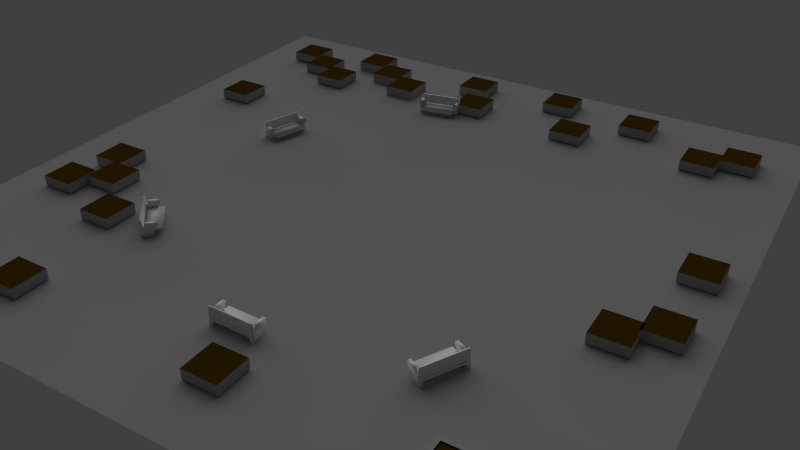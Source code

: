 # Source: parque_del_carmen.blend  (saved by Blender 2.63.17; exported with 4.5.12 LTS)
import bpy
from mathutils import Matrix  # noqa: F401  (used for matrix-valued properties, if any)

bpy.ops.wm.read_factory_settings(use_empty=True)
scene = bpy.context.scene
scene.name = 'Scene'

# ---- collections
col_collection_1 = bpy.data.collections.new('Collection 1'); scene.collection.children.link(col_collection_1)
col_collection_2 = bpy.data.collections.new('Collection 2'); scene.collection.children.link(col_collection_2)
col_collection_2.hide_render = True
col_collection_2.hide_viewport = True

# ---- materials (node trees are filled in below, after node groups)
mat_cafesito = bpy.data.materials.new('cafesito')
mat_material_003 = bpy.data.materials.new('Material.003')
mat_material_003.alpha_threshold = 0.0
mat_material_003.use_transparent_shadow = False
mat_material_003.preview_render_type = 'FLAT'
mat_material_003.diffuse_color = (0.06072, 0.03439, 0.001663, 1.0)
mat_material_003.roughness = 0.5
mat_material_003.specular_intensity = 0.09167
mat_material_003.line_color = (0.0, 0.0, 0.0, 1.0)
mat_material_002 = bpy.data.materials.new('Material.002')
mat_material_002.alpha_threshold = 0.0
mat_material_002.use_transparent_shadow = False
mat_material_002.preview_render_type = 'CUBE'
mat_material_002.diffuse_color = (0.3931, 0.3931, 0.3931, 1.0)
mat_material_002.roughness = 0.5
mat_material_002.specular_intensity = 0.0
mat_material_002.line_color = (0.0, 0.0, 0.0, 1.0)
mat_material = bpy.data.materials.new('Material')
mat_material.alpha_threshold = 0.0
mat_material.use_transparent_shadow = False
mat_material.diffuse_color = (0.3588, 0.3588, 0.3588, 1.0)
mat_material.roughness = 0.5
mat_material.specular_intensity = 0.0
mat_material.line_color = (0.0, 0.0, 0.0, 1.0)

# ---- material node trees

# ---- world
world_world = bpy.data.worlds.new('World'); scene.world = world_world
world_world.color = (0.05088, 0.05088, 0.05088)
world_world.use_sun_shadow = False
world_world.sun_shadow_jitter_overblur = 0.0
world_world.cycles.sampling_method = 'MANUAL'
world_world.cycles.sample_map_resolution = 256

# ---- cameras
cam_camera_001 = bpy.data.cameras.new('Camera.001')
cam_camera_001.clip_end = 100.0
cam_camera_001.lens = 35.0
cam_camera_001.sensor_width = 32.0
cam_camera_001.sensor_height = 18.0
cam_camera_001.dof.focus_distance = 0.0
cam_camera_001.dof.aperture_fstop = 128.0

# ---- lights
light_sun = bpy.data.lights.new('Sun', 'SUN')
light_sun.transmission_factor = 0.0
light_sun.angle = 1.571
light_sun.energy = 1.0
light_sun.shadow_buffer_clip_start = 0.5
light_sun.shadow_soft_size = 1.0
light_sun.shadow_cascade_max_distance = 1000.0
light_sun.cycles.use_multiple_importance_sampling = False
light_hemi = bpy.data.lights.new('Hemi', 'SUN')
light_hemi.transmission_factor = 0.0
light_hemi.angle = 1.571
light_hemi.energy = 1.0
light_hemi.shadow_buffer_clip_start = 0.5
light_hemi.shadow_soft_size = 1.0
light_hemi.shadow_cascade_max_distance = 1000.0
light_hemi.cycles.use_multiple_importance_sampling = False

# ---- meshes
me_plane_001 = bpy.data.meshes.new('Plane.001')
me_plane_001.from_pydata([], [], [])
me_plane_001.materials.append(None)
me_plane_001.update()
me_plane_008 = bpy.data.meshes.new('Plane.008')
me_plane_008.from_pydata([(0.07508, 0.5866, 0.0), (0.07508, -0.5866, 0.0), (-0.07508, -0.5866, 0.0), (-0.07508, 0.5866, 0.0), (-0.07508, 1.719, 0.7941), (0.07508, 1.719, 0.7941), (-0.07508, 1.339, 0.5275), (-0.07508, -0.5866, 0.5275), (0.07508, 1.339, 0.5275), (0.07508, -0.5866, 0.5275), (0.07508, -0.3327, 0.0), (-0.07508, -0.3327, 0.0), (-0.07508, 0.08124, 0.7941), (0.07508, 0.08124, 0.7941), (-0.07508, -0.1699, 0.5275), (0.07508, -0.1699, 0.5275), (-0.07508, -0.503, 0.9779), (0.07508, -0.503, 0.9779), (-0.07508, -0.2678, 0.9779), (0.07508, -0.2678, 0.9779), (-1.857, -0.503, 0.9779), (-1.857, -0.5866, 0.5275), (-1.857, -0.2678, 0.9779), (-1.857, -0.1699, 0.5275), (-2.006, -0.5866, 0.5275), (-2.006, -0.1699, 0.5275), (-2.006, -0.2678, 0.9779), (-2.006, -0.503, 0.9779), (-1.856, 0.08124, 0.7941), (-2.006, 0.08124, 0.7941), (-2.006, -0.3327, 0.0), (-1.856, -0.3327, 0.0), (-1.856, 1.339, 0.5275), (-2.006, 1.339, 0.5275), (-1.856, 1.719, 0.7941), (-2.006, 1.719, 0.7941), (-2.006, 0.5866, 0.0), (-2.006, -0.5866, 0.0), (-1.856, -0.5866, 0.0), (-1.856, 0.5866, 0.0), (-0.0669, 2.058, 0.3765), (-0.0669, -0.5715, 0.3765), (-1.862, -0.5715, 0.3765), (-1.862, 2.058, 0.3765), (-1.862, -0.5715, 0.4782), (-1.862, 2.058, 0.4782), (-0.0669, 2.058, 0.4782), (-0.0669, -0.5715, 0.4782)], [], [(0, 3, 6, 8), (8, 6, 4, 5), (2, 1, 9, 7), (10, 11, 3, 0), (11, 10, 1, 2), (12, 13, 5, 4), (6, 3, 11, 14), (14, 11, 2, 7), (4, 6, 14, 12), (9, 1, 10, 15), (0, 8, 15, 10), (13, 15, 8, 5), (12, 14, 15, 13), (14, 18, 19, 15), (15, 19, 17, 9), (9, 17, 16, 7), (16, 17, 19, 18), (16, 20, 21, 7), (18, 22, 20, 16), (14, 23, 22, 18), (7, 21, 23, 14), (21, 23, 22, 20), (27, 20, 22, 26), (21, 20, 27, 24), (25, 26, 22, 23), (29, 25, 23, 28), (28, 23, 32, 34), (39, 32, 23, 31), (21, 38, 31, 23), (35, 33, 25, 29), (25, 30, 37, 24), (33, 36, 30, 25), (29, 28, 34, 35), (30, 31, 38, 37), (31, 30, 36, 39), (37, 38, 21, 24), (32, 33, 35, 34), (39, 36, 33, 32), (42, 43, 40, 41), (42, 44, 45, 43), (43, 45, 46, 40), (40, 46, 47, 41), (41, 47, 44, 42), (44, 47, 46, 45), (24, 27, 26, 25)])
me_plane_008.polygons.foreach_set('use_smooth', [True] * 45)
me_plane_008.materials.append(mat_cafesito)
me_plane_008.use_remesh_preserve_volume = False
me_plane_008.use_remesh_preserve_attributes = False
me_plane_008.use_mirror_vertex_groups = False
me_plane_008.update()
me_plane_007 = bpy.data.meshes.new('Plane.007')
me_plane_007.from_pydata([(0.07508, 0.5866, 0.0), (0.07508, -0.5866, 0.0), (-0.07508, -0.5866, 0.0), (-0.07508, 0.5866, 0.0), (-0.07508, 1.719, 0.7941), (0.07508, 1.719, 0.7941), (-0.07508, 1.339, 0.5275), (-0.07508, -0.5866, 0.5275), (0.07508, 1.339, 0.5275), (0.07508, -0.5866, 0.5275), (0.07508, -0.3327, 0.0), (-0.07508, -0.3327, 0.0), (-0.07508, 0.08124, 0.7941), (0.07508, 0.08124, 0.7941), (-0.07508, -0.1699, 0.5275), (0.07508, -0.1699, 0.5275), (-0.07508, -0.503, 0.9779), (0.07508, -0.503, 0.9779), (-0.07508, -0.2678, 0.9779), (0.07508, -0.2678, 0.9779), (-1.857, -0.503, 0.9779), (-1.857, -0.5866, 0.5275), (-1.857, -0.2678, 0.9779), (-1.857, -0.1699, 0.5275), (-2.006, -0.5866, 0.5275), (-2.006, -0.1699, 0.5275), (-2.006, -0.2678, 0.9779), (-2.006, -0.503, 0.9779), (-1.856, 0.08124, 0.7941), (-2.006, 0.08124, 0.7941), (-2.006, -0.3327, 0.0), (-1.856, -0.3327, 0.0), (-1.856, 1.339, 0.5275), (-2.006, 1.339, 0.5275), (-1.856, 1.719, 0.7941), (-2.006, 1.719, 0.7941), (-2.006, 0.5866, 0.0), (-2.006, -0.5866, 0.0), (-1.856, -0.5866, 0.0), (-1.856, 0.5866, 0.0), (-0.0669, 2.058, 0.3765), (-0.0669, -0.5715, 0.3765), (-1.862, -0.5715, 0.3765), (-1.862, 2.058, 0.3765), (-1.862, -0.5715, 0.4782), (-1.862, 2.058, 0.4782), (-0.0669, 2.058, 0.4782), (-0.0669, -0.5715, 0.4782)], [], [(0, 3, 6, 8), (8, 6, 4, 5), (2, 1, 9, 7), (10, 11, 3, 0), (11, 10, 1, 2), (12, 13, 5, 4), (6, 3, 11, 14), (14, 11, 2, 7), (4, 6, 14, 12), (9, 1, 10, 15), (0, 8, 15, 10), (13, 15, 8, 5), (12, 14, 15, 13), (14, 18, 19, 15), (15, 19, 17, 9), (9, 17, 16, 7), (16, 17, 19, 18), (16, 20, 21, 7), (18, 22, 20, 16), (14, 23, 22, 18), (7, 21, 23, 14), (21, 23, 22, 20), (27, 20, 22, 26), (21, 20, 27, 24), (25, 26, 22, 23), (29, 25, 23, 28), (28, 23, 32, 34), (39, 32, 23, 31), (21, 38, 31, 23), (35, 33, 25, 29), (25, 30, 37, 24), (33, 36, 30, 25), (29, 28, 34, 35), (30, 31, 38, 37), (31, 30, 36, 39), (37, 38, 21, 24), (32, 33, 35, 34), (39, 36, 33, 32), (42, 43, 40, 41), (42, 44, 45, 43), (43, 45, 46, 40), (40, 46, 47, 41), (41, 47, 44, 42), (44, 47, 46, 45), (24, 27, 26, 25)])
me_plane_007.polygons.foreach_set('use_smooth', [True] * 45)
me_plane_007.materials.append(mat_cafesito)
me_plane_007.use_remesh_preserve_volume = False
me_plane_007.use_remesh_preserve_attributes = False
me_plane_007.use_mirror_vertex_groups = False
me_plane_007.update()
me_plane_006 = bpy.data.meshes.new('Plane.006')
me_plane_006.from_pydata([(0.07508, 0.5866, 0.0), (0.07508, -0.5866, 0.0), (-0.07508, -0.5866, 0.0), (-0.07508, 0.5866, 0.0), (-0.07508, 1.719, 0.7941), (0.07508, 1.719, 0.7941), (-0.07508, 1.339, 0.5275), (-0.07508, -0.5866, 0.5275), (0.07508, 1.339, 0.5275), (0.07508, -0.5866, 0.5275), (0.07508, -0.3327, 0.0), (-0.07508, -0.3327, 0.0), (-0.07508, 0.08124, 0.7941), (0.07508, 0.08124, 0.7941), (-0.07508, -0.1699, 0.5275), (0.07508, -0.1699, 0.5275), (-0.07508, -0.503, 0.9779), (0.07508, -0.503, 0.9779), (-0.07508, -0.2678, 0.9779), (0.07508, -0.2678, 0.9779), (-1.857, -0.503, 0.9779), (-1.857, -0.5866, 0.5275), (-1.857, -0.2678, 0.9779), (-1.857, -0.1699, 0.5275), (-2.006, -0.5866, 0.5275), (-2.006, -0.1699, 0.5275), (-2.006, -0.2678, 0.9779), (-2.006, -0.503, 0.9779), (-1.856, 0.08124, 0.7941), (-2.006, 0.08124, 0.7941), (-2.006, -0.3327, 0.0), (-1.856, -0.3327, 0.0), (-1.856, 1.339, 0.5275), (-2.006, 1.339, 0.5275), (-1.856, 1.719, 0.7941), (-2.006, 1.719, 0.7941), (-2.006, 0.5866, 0.0), (-2.006, -0.5866, 0.0), (-1.856, -0.5866, 0.0), (-1.856, 0.5866, 0.0), (-0.0669, 2.058, 0.3765), (-0.0669, -0.5715, 0.3765), (-1.862, -0.5715, 0.3765), (-1.862, 2.058, 0.3765), (-1.862, -0.5715, 0.4782), (-1.862, 2.058, 0.4782), (-0.0669, 2.058, 0.4782), (-0.0669, -0.5715, 0.4782)], [], [(0, 3, 6, 8), (8, 6, 4, 5), (2, 1, 9, 7), (10, 11, 3, 0), (11, 10, 1, 2), (12, 13, 5, 4), (6, 3, 11, 14), (14, 11, 2, 7), (4, 6, 14, 12), (9, 1, 10, 15), (0, 8, 15, 10), (13, 15, 8, 5), (12, 14, 15, 13), (14, 18, 19, 15), (15, 19, 17, 9), (9, 17, 16, 7), (16, 17, 19, 18), (16, 20, 21, 7), (18, 22, 20, 16), (14, 23, 22, 18), (7, 21, 23, 14), (21, 23, 22, 20), (27, 20, 22, 26), (21, 20, 27, 24), (25, 26, 22, 23), (29, 25, 23, 28), (28, 23, 32, 34), (39, 32, 23, 31), (21, 38, 31, 23), (35, 33, 25, 29), (25, 30, 37, 24), (33, 36, 30, 25), (29, 28, 34, 35), (30, 31, 38, 37), (31, 30, 36, 39), (37, 38, 21, 24), (32, 33, 35, 34), (39, 36, 33, 32), (42, 43, 40, 41), (42, 44, 45, 43), (43, 45, 46, 40), (40, 46, 47, 41), (41, 47, 44, 42), (44, 47, 46, 45), (24, 27, 26, 25)])
me_plane_006.polygons.foreach_set('use_smooth', [True] * 45)
me_plane_006.materials.append(mat_cafesito)
me_plane_006.use_remesh_preserve_volume = False
me_plane_006.use_remesh_preserve_attributes = False
me_plane_006.use_mirror_vertex_groups = False
me_plane_006.update()
me_plane_005 = bpy.data.meshes.new('Plane.005')
me_plane_005.from_pydata([(0.07508, 0.5866, 0.0), (0.07508, -0.5866, 0.0), (-0.07508, -0.5866, 0.0), (-0.07508, 0.5866, 0.0), (-0.07508, 1.719, 0.7941), (0.07508, 1.719, 0.7941), (-0.07508, 1.339, 0.5275), (-0.07508, -0.5866, 0.5275), (0.07508, 1.339, 0.5275), (0.07508, -0.5866, 0.5275), (0.07508, -0.3327, 0.0), (-0.07508, -0.3327, 0.0), (-0.07508, 0.08124, 0.7941), (0.07508, 0.08124, 0.7941), (-0.07508, -0.1699, 0.5275), (0.07508, -0.1699, 0.5275), (-0.07508, -0.503, 0.9779), (0.07508, -0.503, 0.9779), (-0.07508, -0.2678, 0.9779), (0.07508, -0.2678, 0.9779), (-1.857, -0.503, 0.9779), (-1.857, -0.5866, 0.5275), (-1.857, -0.2678, 0.9779), (-1.857, -0.1699, 0.5275), (-2.006, -0.5866, 0.5275), (-2.006, -0.1699, 0.5275), (-2.006, -0.2678, 0.9779), (-2.006, -0.503, 0.9779), (-1.856, 0.08124, 0.7941), (-2.006, 0.08124, 0.7941), (-2.006, -0.3327, 0.0), (-1.856, -0.3327, 0.0), (-1.856, 1.339, 0.5275), (-2.006, 1.339, 0.5275), (-1.856, 1.719, 0.7941), (-2.006, 1.719, 0.7941), (-2.006, 0.5866, 0.0), (-2.006, -0.5866, 0.0), (-1.856, -0.5866, 0.0), (-1.856, 0.5866, 0.0), (-0.0669, 2.058, 0.3765), (-0.0669, -0.5715, 0.3765), (-1.862, -0.5715, 0.3765), (-1.862, 2.058, 0.3765), (-1.862, -0.5715, 0.4782), (-1.862, 2.058, 0.4782), (-0.0669, 2.058, 0.4782), (-0.0669, -0.5715, 0.4782)], [], [(0, 3, 6, 8), (8, 6, 4, 5), (2, 1, 9, 7), (10, 11, 3, 0), (11, 10, 1, 2), (12, 13, 5, 4), (6, 3, 11, 14), (14, 11, 2, 7), (4, 6, 14, 12), (9, 1, 10, 15), (0, 8, 15, 10), (13, 15, 8, 5), (12, 14, 15, 13), (14, 18, 19, 15), (15, 19, 17, 9), (9, 17, 16, 7), (16, 17, 19, 18), (16, 20, 21, 7), (18, 22, 20, 16), (14, 23, 22, 18), (7, 21, 23, 14), (21, 23, 22, 20), (27, 20, 22, 26), (21, 20, 27, 24), (25, 26, 22, 23), (29, 25, 23, 28), (28, 23, 32, 34), (39, 32, 23, 31), (21, 38, 31, 23), (35, 33, 25, 29), (25, 30, 37, 24), (33, 36, 30, 25), (29, 28, 34, 35), (30, 31, 38, 37), (31, 30, 36, 39), (37, 38, 21, 24), (32, 33, 35, 34), (39, 36, 33, 32), (42, 43, 40, 41), (42, 44, 45, 43), (43, 45, 46, 40), (40, 46, 47, 41), (41, 47, 44, 42), (44, 47, 46, 45), (24, 27, 26, 25)])
me_plane_005.polygons.foreach_set('use_smooth', [True] * 45)
me_plane_005.materials.append(mat_cafesito)
me_plane_005.use_remesh_preserve_volume = False
me_plane_005.use_remesh_preserve_attributes = False
me_plane_005.use_mirror_vertex_groups = False
me_plane_005.update()
me_plane_002 = bpy.data.meshes.new('Plane.002')
me_plane_002.from_pydata([(0.07508, 0.5866, 0.0), (0.07508, -0.5866, 0.0), (-0.07508, -0.5866, 0.0), (-0.07508, 0.5866, 0.0), (-0.07508, 1.719, 0.7941), (0.07508, 1.719, 0.7941), (-0.07508, 1.339, 0.5275), (-0.07508, -0.5866, 0.5275), (0.07508, 1.339, 0.5275), (0.07508, -0.5866, 0.5275), (0.07508, -0.3327, 0.0), (-0.07508, -0.3327, 0.0), (-0.07508, 0.08124, 0.7941), (0.07508, 0.08124, 0.7941), (-0.07508, -0.1699, 0.5275), (0.07508, -0.1699, 0.5275), (-0.07508, -0.503, 0.9779), (0.07508, -0.503, 0.9779), (-0.07508, -0.2678, 0.9779), (0.07508, -0.2678, 0.9779), (-1.857, -0.503, 0.9779), (-1.857, -0.5866, 0.5275), (-1.857, -0.2678, 0.9779), (-1.857, -0.1699, 0.5275), (-2.006, -0.5866, 0.5275), (-2.006, -0.1699, 0.5275), (-2.006, -0.2678, 0.9779), (-2.006, -0.503, 0.9779), (-1.856, 0.08124, 0.7941), (-2.006, 0.08124, 0.7941), (-2.006, -0.3327, 0.0), (-1.856, -0.3327, 0.0), (-1.856, 1.339, 0.5275), (-2.006, 1.339, 0.5275), (-1.856, 1.719, 0.7941), (-2.006, 1.719, 0.7941), (-2.006, 0.5866, 0.0), (-2.006, -0.5866, 0.0), (-1.856, -0.5866, 0.0), (-1.856, 0.5866, 0.0), (-0.0669, 2.058, 0.3765), (-0.0669, -0.5715, 0.3765), (-1.862, -0.5715, 0.3765), (-1.862, 2.058, 0.3765), (-1.862, -0.5715, 0.4782), (-1.862, 2.058, 0.4782), (-0.0669, 2.058, 0.4782), (-0.0669, -0.5715, 0.4782)], [], [(0, 3, 6, 8), (8, 6, 4, 5), (2, 1, 9, 7), (10, 11, 3, 0), (11, 10, 1, 2), (12, 13, 5, 4), (6, 3, 11, 14), (14, 11, 2, 7), (4, 6, 14, 12), (9, 1, 10, 15), (0, 8, 15, 10), (13, 15, 8, 5), (12, 14, 15, 13), (14, 18, 19, 15), (15, 19, 17, 9), (9, 17, 16, 7), (16, 17, 19, 18), (16, 20, 21, 7), (18, 22, 20, 16), (14, 23, 22, 18), (7, 21, 23, 14), (21, 23, 22, 20), (27, 20, 22, 26), (21, 20, 27, 24), (25, 26, 22, 23), (29, 25, 23, 28), (28, 23, 32, 34), (39, 32, 23, 31), (21, 38, 31, 23), (35, 33, 25, 29), (25, 30, 37, 24), (33, 36, 30, 25), (29, 28, 34, 35), (30, 31, 38, 37), (31, 30, 36, 39), (37, 38, 21, 24), (32, 33, 35, 34), (39, 36, 33, 32), (42, 43, 40, 41), (42, 44, 45, 43), (43, 45, 46, 40), (40, 46, 47, 41), (41, 47, 44, 42), (44, 47, 46, 45), (24, 27, 26, 25)])
me_plane_002.polygons.foreach_set('use_smooth', [True] * 45)
me_plane_002.materials.append(mat_cafesito)
me_plane_002.use_remesh_preserve_volume = False
me_plane_002.use_remesh_preserve_attributes = False
me_plane_002.use_mirror_vertex_groups = False
me_plane_002.update()
me_plane_003 = bpy.data.meshes.new('Plane.003')
me_plane_003.from_pydata([], [], [])
me_plane_003.materials.append(None)
me_plane_003.update()
me_cube_001 = bpy.data.meshes.new('Cube.001')
me_cube_001.from_pydata([], [], [])
me_cube_001.materials.append(None)
me_cube_001.update()
me_plane_004 = bpy.data.meshes.new('Plane.004')
me_plane_004.from_pydata([(0.7013, -0.877, 0.002241), (0.7013, -0.7747, 0.002241), (0.8036, -0.7747, 0.002241), (0.8036, -0.877, 0.002241), (0.6383, -0.7745, 0.002241), (0.6383, -0.6723, 0.002241), (0.7405, -0.6723, 0.002241), (0.7405, -0.7745, 0.002241), (0.05327, -0.94, 0.002241), (0.05327, -0.8378, 0.002241), (0.1555, -0.8378, 0.002241), (0.1555, -0.94, 0.002241), (-0.2107, -0.9321, 0.002241), (-0.2107, -0.8299, 0.002241), (-0.1084, -0.8299, 0.002241), (-0.1084, -0.9321, 0.002241), (-0.2836, -0.8356, 0.002241), (-0.2836, -0.7334, 0.002241), (-0.1813, -0.7334, 0.002241), (-0.1813, -0.8356, 0.002241), (-0.841, -0.7214, 0.002241), (-0.841, -0.6191, 0.002241), (-0.7387, -0.6191, 0.002241), (-0.7387, -0.7214, 0.002241), (-0.841, -0.1521, 0.002241), (-0.841, -0.04986, 0.002241), (-0.7387, -0.04986, 0.002241), (-0.7387, -0.1521, 0.002241), (-0.841, 0.4881, 0.002241), (-0.841, 0.5903, 0.002241), (-0.7387, 0.5903, 0.002241), (-0.7387, 0.4881, 0.002241), (-0.5002, 0.5393, 0.002241), (-0.5002, 0.6415, 0.002241), (-0.398, 0.6415, 0.002241), (-0.398, 0.5393, 0.002241), (-0.4214, 0.7776, 0.002241), (-0.4214, 0.8799, 0.002241), (-0.3192, 0.8799, 0.002241), (-0.3192, 0.7776, 0.002241), (-0.3545, 0.6712, 0.002241), (-0.3545, 0.7735, 0.002241), (-0.2522, 0.7735, 0.002241), (-0.2522, 0.6712, 0.002241), (-0.254, 0.7481, 0.002241), (-0.254, 0.8503, 0.002241), (-0.1518, 0.8503, 0.002241), (-0.1518, 0.7481, 0.002241), (0.3349, 0.7559, 0.002241), (0.3349, 0.8582, 0.002241), (0.4372, 0.8582, 0.002241), (0.4372, 0.7559, 0.002241), (0.7604, 0.7599, 0.002241), (0.7604, 0.8621, 0.002241), (0.8627, 0.8621, 0.002241), (0.8627, 0.7599, 0.002241), (0.6875, 0.6535, 0.002241), (0.6875, 0.7558, 0.002241), (0.7898, 0.7558, 0.002241), (0.7898, 0.6535, 0.002241), (0.6146, 0.5511, 0.002241), (0.6146, 0.6533, 0.002241), (0.7169, 0.6533, 0.002241), (0.7169, 0.5511, 0.002241), (0.8077, 0.49, 0.002241), (0.8077, 0.5923, 0.002241), (0.9099, 0.5923, 0.002241), (0.9099, 0.49, 0.002241), (0.7348, 0.3837, 0.002241), (0.7348, 0.4859, 0.002241), (0.8371, 0.4859, 0.002241), (0.8371, 0.3837, 0.002241), (0.6619, 0.2812, 0.002241), (0.6619, 0.3835, 0.002241), (0.7642, 0.3835, 0.002241), (0.7642, 0.2812, 0.002241), (0.7986, 0.05972, 0.002241), (0.7986, 0.162, 0.002241), (0.9009, 0.162, 0.002241), (0.9009, 0.05972, 0.002241), (0.6509, 0.005004, 0.002241), (0.6509, 0.1073, 0.002241), (0.7532, 0.1073, 0.002241), (0.7532, 0.005004, 0.002241), (0.8164, -0.2535, 0.002241), (0.8164, -0.1513, 0.002241), (0.9187, -0.1513, 0.002241), (0.9187, -0.2535, 0.002241), (0.6277, -0.3561, 0.002241), (0.6277, -0.2538, 0.002241), (0.7299, -0.2538, 0.002241), (0.7299, -0.3561, 0.002241), (0.7781, -0.5353, 0.002241), (0.7781, -0.433, 0.002241), (0.8804, -0.433, 0.002241), (0.8804, -0.5353, 0.002241)], [], [(3, 2, 1, 0), (7, 6, 5, 4), (11, 10, 9, 8), (15, 14, 13, 12), (19, 18, 17, 16), (23, 22, 21, 20), (27, 26, 25, 24), (31, 30, 29, 28), (35, 34, 33, 32), (39, 38, 37, 36), (43, 42, 41, 40), (47, 46, 45, 44), (51, 50, 49, 48), (55, 54, 53, 52), (59, 58, 57, 56), (63, 62, 61, 60), (67, 64, 65, 66), (71, 68, 69, 70), (75, 72, 73, 74), (79, 78, 77, 76), (83, 82, 81, 80), (87, 86, 85, 84), (91, 90, 89, 88), (95, 94, 93, 92)])
me_plane_004.materials.append(mat_material_003)
me_plane_004.use_remesh_preserve_volume = False
me_plane_004.use_remesh_preserve_attributes = False
me_plane_004.use_mirror_vertex_groups = False
me_plane_004.update()
me_plane_003_1 = bpy.data.meshes.new('Plane.003')
me_plane_003_1.from_pydata([(0.7013, -0.877, 0.002906), (0.7013, -0.7747, 0.002906), (0.8036, -0.7747, 0.002906), (0.8036, -0.877, 0.002906), (0.7013, -0.877, 0.03308), (0.7013, -0.7747, 0.03308), (0.8036, -0.7747, 0.03308), (0.8036, -0.877, 0.03308), (0.6383, -0.7745, 0.002906), (0.6383, -0.6723, 0.002906), (0.7405, -0.6723, 0.002906), (0.7405, -0.7745, 0.002906), (0.6383, -0.7745, 0.03308), (0.6383, -0.6723, 0.03308), (0.7405, -0.6723, 0.03308), (0.7405, -0.7745, 0.03308), (0.05327, -0.94, 0.002906), (0.05327, -0.8378, 0.002906), (0.1555, -0.8378, 0.002906), (0.1555, -0.94, 0.002906), (0.05327, -0.94, 0.03308), (0.05327, -0.8378, 0.03308), (0.1555, -0.8378, 0.03308), (0.1555, -0.94, 0.03308), (-0.2107, -0.9321, 0.002906), (-0.2107, -0.8299, 0.002906), (-0.1084, -0.8299, 0.002906), (-0.1084, -0.9321, 0.002906), (-0.2107, -0.9321, 0.03308), (-0.2107, -0.8299, 0.03308), (-0.1084, -0.8299, 0.03308), (-0.1084, -0.9321, 0.03308), (-0.2836, -0.8356, 0.002906), (-0.2836, -0.7334, 0.002906), (-0.1813, -0.7334, 0.002906), (-0.1813, -0.8356, 0.002906), (-0.2836, -0.8356, 0.03308), (-0.2836, -0.7334, 0.03308), (-0.1813, -0.7334, 0.03308), (-0.1813, -0.8356, 0.03308), (-0.8516, -0.732, 0.002906), (-0.8516, -0.6085, 0.002906), (-0.7281, -0.6085, 0.002906), (-0.7281, -0.732, 0.002906), (-0.8516, -0.732, 0.03632), (-0.8516, -0.6085, 0.03632), (-0.7281, -0.6085, 0.03632), (-0.7281, -0.732, 0.03632), (-0.841, -0.1521, 0.002906), (-0.841, -0.04986, 0.002906), (-0.7387, -0.04986, 0.002906), (-0.7387, -0.1521, 0.002906), (-0.841, -0.1521, 0.03308), (-0.841, -0.04986, 0.03308), (-0.7387, -0.04986, 0.03308), (-0.7387, -0.1521, 0.03308), (-0.841, 0.4881, 0.002906), (-0.841, 0.5903, 0.002906), (-0.7387, 0.5903, 0.002906), (-0.7387, 0.4881, 0.002906), (-0.841, 0.4881, 0.03308), (-0.841, 0.5903, 0.03308), (-0.7387, 0.5903, 0.03308), (-0.7387, 0.4881, 0.03308), (-0.5002, 0.5393, 0.002906), (-0.5002, 0.6415, 0.002906), (-0.398, 0.6415, 0.002906), (-0.398, 0.5393, 0.002906), (-0.5002, 0.5393, 0.03308), (-0.5002, 0.6415, 0.03308), (-0.398, 0.6415, 0.03308), (-0.398, 0.5393, 0.03308), (-0.4214, 0.7776, 0.002906), (-0.4214, 0.8799, 0.002906), (-0.3192, 0.8799, 0.002906), (-0.3192, 0.7776, 0.002906), (-0.4214, 0.7776, 0.03308), (-0.4214, 0.8799, 0.03308), (-0.3192, 0.8799, 0.03308), (-0.3192, 0.7776, 0.03308), (-0.3545, 0.6712, 0.002906), (-0.3545, 0.7735, 0.002906), (-0.2522, 0.7735, 0.002906), (-0.2522, 0.6712, 0.002906), (-0.3545, 0.6712, 0.03308), (-0.3545, 0.7735, 0.03308), (-0.2522, 0.7735, 0.03308), (-0.2522, 0.6712, 0.03308), (-0.254, 0.7481, 0.002906), (-0.254, 0.8503, 0.002906), (-0.1518, 0.8503, 0.002906), (-0.1518, 0.7481, 0.002906), (-0.254, 0.7481, 0.03308), (-0.254, 0.8503, 0.03308), (-0.1518, 0.8503, 0.03308), (-0.1518, 0.7481, 0.03308), (0.3349, 0.7559, 0.002906), (0.3349, 0.8582, 0.002906), (0.4372, 0.8582, 0.002906), (0.4372, 0.7559, 0.002906), (0.3349, 0.7559, 0.03308), (0.3349, 0.8582, 0.03308), (0.4372, 0.8582, 0.03308), (0.4372, 0.7559, 0.03308), (0.7604, 0.7599, 0.002906), (0.7604, 0.8621, 0.002906), (0.8627, 0.8621, 0.002906), (0.8627, 0.7599, 0.002906), (0.7604, 0.7599, 0.03308), (0.7604, 0.8621, 0.03308), (0.8627, 0.8621, 0.03308), (0.8627, 0.7599, 0.03308), (0.6875, 0.6535, 0.002906), (0.6875, 0.7558, 0.002906), (0.7898, 0.7558, 0.002906), (0.7898, 0.6535, 0.002906), (0.6875, 0.6535, 0.03308), (0.6875, 0.7558, 0.03308), (0.7898, 0.7558, 0.03308), (0.7898, 0.6535, 0.03308), (0.6146, 0.5511, 0.002906), (0.6146, 0.6533, 0.002906), (0.7169, 0.6533, 0.002906), (0.7169, 0.5511, 0.002906), (0.6146, 0.5511, 0.03308), (0.6146, 0.6533, 0.03308), (0.7169, 0.6533, 0.03308), (0.7169, 0.5511, 0.03308), (0.8077, 0.49, 0.03308), (0.8077, 0.5923, 0.03308), (0.9099, 0.5923, 0.03308), (0.9099, 0.49, 0.03308), (0.7348, 0.3837, 0.03308), (0.7348, 0.4859, 0.03308), (0.8371, 0.4859, 0.03308), (0.8371, 0.3837, 0.03308), (0.6619, 0.2812, 0.03308), (0.6619, 0.3835, 0.03308), (0.7642, 0.3835, 0.03308), (0.7642, 0.2812, 0.03308), (0.8077, 0.49, -0.0007241), (0.8077, 0.5923, -0.0007241), (0.9099, 0.5923, -0.0007241), (0.9099, 0.49, -0.0007241), (0.7348, 0.3837, -0.0007241), (0.7348, 0.4859, -0.0007241), (0.8371, 0.4859, -0.0007241), (0.8371, 0.3837, -0.0007241), (0.6619, 0.2812, -0.0007241), (0.6619, 0.3835, -0.0007241), (0.7642, 0.3835, -0.0007241), (0.7642, 0.2812, -0.0007241), (0.7986, 0.05972, 0.002906), (0.7986, 0.162, 0.002906), (0.9009, 0.162, 0.002906), (0.9009, 0.05972, 0.002906), (0.7986, 0.05972, 0.03308), (0.7986, 0.162, 0.03308), (0.9009, 0.162, 0.03308), (0.9009, 0.05972, 0.03308), (0.6509, 0.005004, 0.002906), (0.6509, 0.1073, 0.002906), (0.7532, 0.1073, 0.002906), (0.7532, 0.005004, 0.002906), (0.6509, 0.005004, 0.03308), (0.6509, 0.1073, 0.03308), (0.7532, 0.1073, 0.03308), (0.7532, 0.005004, 0.03308), (0.8164, -0.2535, 0.002906), (0.8164, -0.1513, 0.002906), (0.9187, -0.1513, 0.002906), (0.9187, -0.2535, 0.002906), (0.8164, -0.2535, 0.03308), (0.8164, -0.1513, 0.03308), (0.9187, -0.1513, 0.03308), (0.9187, -0.2535, 0.03308), (0.6277, -0.3561, 0.002906), (0.6277, -0.2538, 0.002906), (0.7299, -0.2538, 0.002906), (0.7299, -0.3561, 0.002906), (0.6277, -0.3561, 0.03308), (0.6277, -0.2538, 0.03308), (0.7299, -0.2538, 0.03308), (0.7299, -0.3561, 0.03308), (0.7781, -0.5353, 0.002906), (0.7781, -0.433, 0.002906), (0.8804, -0.433, 0.002906), (0.8804, -0.5353, 0.002906), (0.7781, -0.5353, 0.03308), (0.7781, -0.433, 0.03308), (0.8804, -0.433, 0.03308), (0.8804, -0.5353, 0.03308), (-0.842, -0.7224, 0.03632), (-0.842, -0.6181, 0.03632), (-0.7377, -0.6181, 0.03632), (-0.7377, -0.7224, 0.03632)], [], [(4, 5, 1, 0), (5, 6, 2, 1), (6, 7, 3, 2), (7, 4, 0, 3), (0, 1, 2, 3), (12, 13, 9, 8), (13, 14, 10, 9), (14, 15, 11, 10), (15, 12, 8, 11), (8, 9, 10, 11), (20, 21, 17, 16), (21, 22, 18, 17), (22, 23, 19, 18), (23, 20, 16, 19), (16, 17, 18, 19), (28, 29, 25, 24), (29, 30, 26, 25), (30, 31, 27, 26), (31, 28, 24, 27), (24, 25, 26, 27), (36, 37, 33, 32), (37, 38, 34, 33), (38, 39, 35, 34), (39, 36, 32, 35), (32, 33, 34, 35), (44, 45, 41, 40), (45, 46, 42, 41), (46, 47, 43, 42), (47, 44, 40, 43), (40, 41, 42, 43), (52, 53, 49, 48), (53, 54, 50, 49), (54, 55, 51, 50), (55, 52, 48, 51), (48, 49, 50, 51), (60, 61, 57, 56), (61, 62, 58, 57), (62, 63, 59, 58), (63, 60, 56, 59), (56, 57, 58, 59), (68, 69, 65, 64), (69, 70, 66, 65), (70, 71, 67, 66), (71, 68, 64, 67), (64, 65, 66, 67), (76, 77, 73, 72), (77, 78, 74, 73), (78, 79, 75, 74), (79, 76, 72, 75), (72, 73, 74, 75), (84, 85, 81, 80), (85, 86, 82, 81), (86, 87, 83, 82), (87, 84, 80, 83), (80, 81, 82, 83), (92, 93, 89, 88), (93, 94, 90, 89), (94, 95, 91, 90), (95, 92, 88, 91), (88, 89, 90, 91), (100, 101, 97, 96), (101, 102, 98, 97), (102, 103, 99, 98), (103, 100, 96, 99), (96, 97, 98, 99), (108, 109, 105, 104), (109, 110, 106, 105), (110, 111, 107, 106), (111, 108, 104, 107), (104, 105, 106, 107), (116, 117, 113, 112), (117, 118, 114, 113), (118, 119, 115, 114), (119, 116, 112, 115), (112, 113, 114, 115), (124, 125, 121, 120), (125, 126, 122, 121), (126, 127, 123, 122), (127, 124, 120, 123), (120, 121, 122, 123), (143, 142, 141, 140), (147, 146, 145, 144), (151, 150, 149, 148), (150, 151, 139, 138), (144, 145, 133, 132), (151, 148, 136, 139), (145, 146, 134, 133), (146, 147, 135, 134), (140, 141, 129, 128), (147, 144, 132, 135), (141, 142, 130, 129), (148, 149, 137, 136), (142, 143, 131, 130), (149, 150, 138, 137), (143, 140, 128, 131), (156, 157, 153, 152), (157, 158, 154, 153), (158, 159, 155, 154), (159, 156, 152, 155), (152, 153, 154, 155), (164, 165, 161, 160), (165, 166, 162, 161), (166, 167, 163, 162), (167, 164, 160, 163), (160, 161, 162, 163), (172, 173, 169, 168), (173, 174, 170, 169), (174, 175, 171, 170), (175, 172, 168, 171), (168, 169, 170, 171), (180, 181, 177, 176), (181, 182, 178, 177), (182, 183, 179, 178), (183, 180, 176, 179), (176, 177, 178, 179), (188, 189, 185, 184), (189, 190, 186, 185), (190, 191, 187, 186), (191, 188, 184, 187), (184, 185, 186, 187), (193, 194, 46, 45), (195, 192, 44, 47), (194, 195, 47, 46), (192, 193, 45, 44)])
me_plane_003_1.materials.append(mat_material_002)
me_plane_003_1.use_remesh_preserve_volume = False
me_plane_003_1.use_remesh_preserve_attributes = False
me_plane_003_1.use_mirror_vertex_groups = False
me_plane_003_1.update()
me_plane = bpy.data.meshes.new('Plane')
me_plane.from_pydata([(1.0, -1.0, 0.0), (-1.0, -1.0, 0.0), (1.0, 1.0, 0.0), (-1.0, 1.0, 0.0)], [], [(2, 3, 1, 0)])
me_plane.materials.append(mat_material)
me_plane.use_remesh_preserve_volume = False
me_plane.use_remesh_preserve_attributes = False
me_plane.use_mirror_vertex_groups = False
me_plane.update()
me_plane_1 = bpy.data.meshes.new('Plane')
me_plane_1.from_pydata([], [], [])
me_plane_1.materials.append(None)
me_plane_1.materials.append(None)
me_plane_1.update()

# ---- objects
ob_plane_007 = bpy.data.objects.new('Plane.007', me_plane_001)
ob_plane_006 = bpy.data.objects.new('Plane.006', me_plane_008)
ob_plane_005 = bpy.data.objects.new('Plane.005', me_plane_007)
ob_plane_004 = bpy.data.objects.new('Plane.004', me_plane_006)
ob_plane_003 = bpy.data.objects.new('Plane.003', me_plane_005)
ob_plane_002 = bpy.data.objects.new('Plane.002', me_plane_002)
ob_plane_001 = bpy.data.objects.new('Plane.001', me_plane_003)
ob_plane = bpy.data.objects.new('Plane', me_cube_001)
ob_sun = bpy.data.objects.new('Sun', light_sun)
ob_camera = bpy.data.objects.new('Camera', cam_camera_001)
ob_tierra_de_maceteras = bpy.data.objects.new('Tierra_de_maceteras', me_plane_004)
ob_maceteras = bpy.data.objects.new('Maceteras', me_plane_003_1)
ob_piso = bpy.data.objects.new('Piso', me_plane)
ob_hemi = bpy.data.objects.new('Hemi', light_hemi)
ob_arbol = bpy.data.objects.new('Arbol', me_plane_1)

# ---- transforms, parenting, visibility, modifiers, constraints
ob_plane_007.location = (3.363, -3.922, 0.6027)
ob_plane_007.rotation_euler = (1.169, -7.781e-18, 0.8086)
ob_plane_007.scale = (0.01461, 0.1259, 0.1425)
ob_plane_007.lineart.crease_threshold = 0.0
ob_plane_006.location = (4.964, 1.656, -0.07099)
ob_plane_006.rotation_euler = (0.0, -0.0, -4.522)
ob_plane_006.scale = (0.4917, 0.1752, 0.4917)
ob_plane_006.lineart.crease_threshold = 0.0
ob_plane_005.location = (1.325, 4.146, -0.07099)
ob_plane_005.rotation_euler = (0.0, 0.0, -3.466)
ob_plane_005.scale = (0.4917, 0.1752, 0.4917)
ob_plane_005.lineart.crease_threshold = 0.0
ob_plane_004.location = (-3.719, 3.401, -0.07099)
ob_plane_004.rotation_euler = (0.0, 0.0, -2.433)
ob_plane_004.scale = (0.4917, 0.1752, 0.4917)
ob_plane_004.lineart.crease_threshold = 0.0
ob_plane_003.location = (-5.198, -0.7699, -0.07099)
ob_plane_003.rotation_euler = (0.0, -0.0, -1.586)
ob_plane_003.scale = (0.4917, 0.1752, 0.4917)
ob_plane_003.lineart.crease_threshold = 0.0
ob_plane_002.location = (-3.836, -4.271, -0.07099)
ob_plane_002.rotation_euler = (0.0, -0.0, -0.4934)
ob_plane_002.scale = (0.4917, 0.1752, 0.4917)
ob_plane_002.lineart.crease_threshold = 0.0
ob_plane_001.location = (0.5979, -5.397, -0.07099)
ob_plane_001.scale = (0.4917, 0.1752, 0.4917)
ob_plane_001.lineart.crease_threshold = 0.0
ob_plane.location = (-0.01799, 0.2043, 0.4249)
ob_plane.scale = (0.2029, 0.2029, 0.2029)
ob_plane.lineart.crease_threshold = 0.0
ob_sun.location = (9.821, 7.995, 8.638)
ob_sun.rotation_euler = (-0.9236, 0.5196, -0.5812)
ob_sun.lineart.crease_threshold = 0.0
ob_camera.location = (-14.21, -9.301, 9.949)
ob_camera.rotation_euler = (1.015, -2.146e-07, -1.022)
ob_camera.lineart.crease_threshold = 0.0
ob_tierra_de_maceteras.location = (0.0, 0.0, 0.2443)
ob_tierra_de_maceteras.scale = (7.921, 7.921, 7.921)
ob_tierra_de_maceteras.lineart.crease_threshold = 0.0
_m = ob_tierra_de_maceteras.modifiers.new('ParticleSystem 1', 'PARTICLE_SYSTEM')
ob_maceteras.location = (0.0, 0.0, 0.0)
ob_maceteras.scale = (7.921, 7.921, 7.921)
ob_maceteras.lineart.crease_threshold = 0.0
ob_piso.location = (0.0, 0.0, 0.0)
ob_piso.scale = (7.921, 7.921, 7.921)
ob_piso.lineart.crease_threshold = 0.0
ob_hemi.location = (9.13, -4.317, 7.108)
ob_hemi.lineart.crease_threshold = 0.0
ob_arbol.location = (-0.01799, 0.2043, 0.4249)
ob_arbol.lineart.crease_threshold = 0.0

# ---- collection membership
col_collection_1.objects.link(ob_plane_007)
col_collection_1.objects.link(ob_plane_006)
col_collection_1.objects.link(ob_plane_005)
col_collection_1.objects.link(ob_plane_004)
col_collection_1.objects.link(ob_plane_003)
col_collection_1.objects.link(ob_plane_002)
col_collection_1.objects.link(ob_plane_001)
col_collection_1.objects.link(ob_plane)
col_collection_1.objects.link(ob_sun)
col_collection_1.objects.link(ob_camera)
col_collection_1.objects.link(ob_tierra_de_maceteras)
col_collection_1.objects.link(ob_maceteras)
col_collection_1.objects.link(ob_piso)
col_collection_2.objects.link(ob_hemi)
col_collection_2.objects.link(ob_arbol)

# ---- scene / render settings (as saved in the file)
scene.camera = ob_camera
scene.frame_start = 1; scene.frame_end = 250; scene.frame_set(1)
scene.render.engine = 'BLENDER_EEVEE_NEXT'
scene.render.image_settings.color_mode = 'RGB'
scene.render.image_settings.compression = 90
scene.render.resolution_percentage = 50
scene.render.dither_intensity = 0.0
scene.render.bake_margin = 2
scene.render.bake_bias = 0.0
scene.cycles.use_denoising = False
scene.cycles.samples = 10
scene.cycles.sampling_pattern = 'TABULATED_SOBOL'
scene.cycles.light_sampling_threshold = 0.0
scene.cycles.use_adaptive_sampling = False
scene.cycles.use_light_tree = False
scene.cycles.blur_glossy = 0.0
scene.cycles.volume_bounces = 1
scene.cycles.pixel_filter_type = 'GAUSSIAN'
scene.cycles.sample_clamp_indirect = 0.0
scene.view_settings.view_transform = 'Standard'
bpy.context.view_layer.update()
